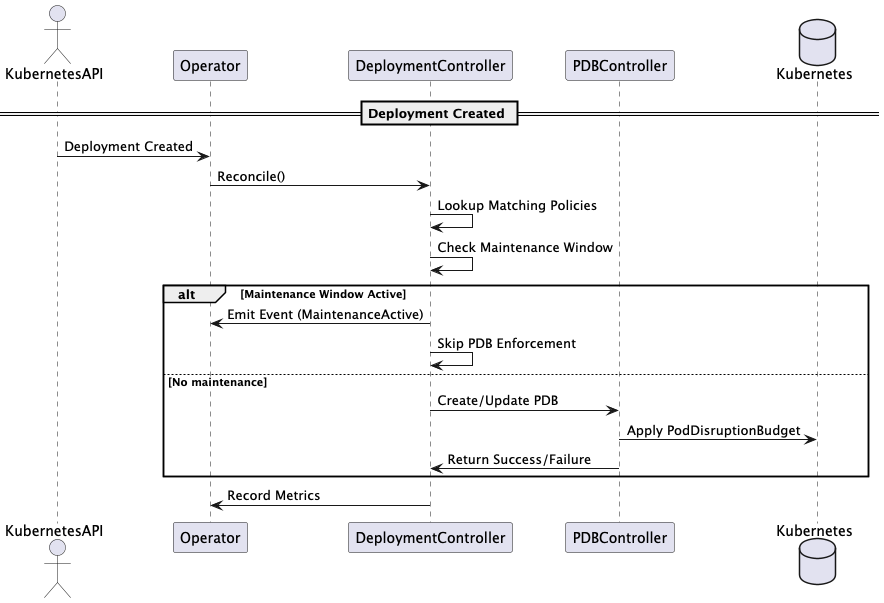

The diagram above was rendered by PlantUML. Its source (embedded in the PNG):
@startuml
actor KubernetesAPI
participant Operator
participant DeploymentController
participant PDBController
database Kubernetes as K8s

== Deployment Created ==

KubernetesAPI -> Operator: Deployment Created
Operator -> DeploymentController: Reconcile()

DeploymentController -> DeploymentController: Lookup Matching Policies
DeploymentController -> DeploymentController: Check Maintenance Window

alt Maintenance Window Active
    DeploymentController -> Operator: Emit Event (MaintenanceActive)
    DeploymentController -> DeploymentController: Skip PDB Enforcement
else No maintenance
    DeploymentController -> PDBController: Create/Update PDB
    PDBController -> K8s: Apply PodDisruptionBudget
    PDBController -> DeploymentController: Return Success/Failure
end

DeploymentController -> Operator: Record Metrics
@enduml